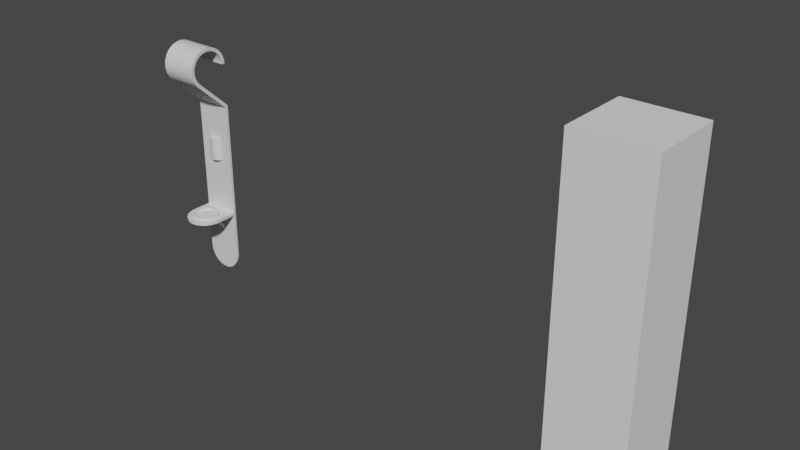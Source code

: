 # Source: CandleStand.blend  (saved by Blender 2.90.8; exported with 4.5.12 LTS)
import bpy
from mathutils import Matrix  # noqa: F401  (used for matrix-valued properties, if any)

bpy.ops.wm.read_factory_settings(use_empty=True)
scene = bpy.context.scene
scene.name = 'Scene'

# ---- collections
col_collection = bpy.data.collections.new('Collection'); scene.collection.children.link(col_collection)
col_mesh = bpy.data.collections.new('Mesh'); scene.collection.children.link(col_mesh)
col_rig = bpy.data.collections.new('Rig'); scene.collection.children.link(col_rig)
col_collision = bpy.data.collections.new('Collision'); scene.collection.children.link(col_collision)
col_extras = bpy.data.collections.new('Extras'); scene.collection.children.link(col_extras)

# ---- materials (node trees are filled in below, after node groups)
mat_candlestand = bpy.data.materials.new('CandleStand')
mat_candlestand.use_transparent_shadow = False
mat_candle = bpy.data.materials.new('Candle')
mat_candle.use_transparent_shadow = False
mat_wick = bpy.data.materials.new('Wick')
mat_wick.use_transparent_shadow = False
mat_fire = bpy.data.materials.new('Fire')
mat_fire.use_transparent_shadow = False

# ---- material node trees
mat_candlestand.use_nodes = True; mat_candlestand.node_tree.nodes.clear()
_N = mat_candlestand.node_tree.nodes; _L = mat_candlestand.node_tree.links
n0 = _N.new('ShaderNodeBsdfPrincipled'); n0.name = 'Principled BSDF'; n0.location = (10, 300)
n0.distribution = 'GGX'
n0.subsurface_method = 'BURLEY'
n0.inputs[3].default_value = 1.45
n0.inputs[27].default_value = (0.0, 0.0, 0.0, 1.0)
n0.inputs[28].default_value = 1.0
n1 = _N.new('ShaderNodeOutputMaterial'); n1.name = 'Material Output'; n1.location = (300, 300)
_L.new(n0.outputs[0], n1.inputs[0])
n1.is_active_output = True
mat_candle.use_nodes = True; mat_candle.node_tree.nodes.clear()
_N = mat_candle.node_tree.nodes; _L = mat_candle.node_tree.links
n0 = _N.new('ShaderNodeBsdfPrincipled'); n0.name = 'Principled BSDF'; n0.location = (10, 300)
n0.distribution = 'GGX'
n0.subsurface_method = 'BURLEY'
n0.inputs[3].default_value = 1.45
n0.inputs[27].default_value = (0.0, 0.0, 0.0, 1.0)
n0.inputs[28].default_value = 1.0
n1 = _N.new('ShaderNodeOutputMaterial'); n1.name = 'Material Output'; n1.location = (300, 300)
_L.new(n0.outputs[0], n1.inputs[0])
n1.is_active_output = True
mat_wick.use_nodes = True; mat_wick.node_tree.nodes.clear()
_N = mat_wick.node_tree.nodes; _L = mat_wick.node_tree.links
n0 = _N.new('ShaderNodeBsdfPrincipled'); n0.name = 'Principled BSDF'; n0.location = (10, 300)
n0.distribution = 'GGX'
n0.subsurface_method = 'BURLEY'
n0.inputs[3].default_value = 1.45
n0.inputs[27].default_value = (0.0, 0.0, 0.0, 1.0)
n0.inputs[28].default_value = 1.0
n1 = _N.new('ShaderNodeOutputMaterial'); n1.name = 'Material Output'; n1.location = (300, 300)
_L.new(n0.outputs[0], n1.inputs[0])
n1.is_active_output = True
mat_fire.use_nodes = True; mat_fire.node_tree.nodes.clear()
_N = mat_fire.node_tree.nodes; _L = mat_fire.node_tree.links
n0 = _N.new('ShaderNodeBsdfPrincipled'); n0.name = 'Principled BSDF'; n0.location = (10, 300)
n0.distribution = 'GGX'
n0.subsurface_method = 'BURLEY'
n0.inputs[3].default_value = 1.45
n0.inputs[27].default_value = (0.0, 0.0, 0.0, 1.0)
n0.inputs[28].default_value = 1.0
n1 = _N.new('ShaderNodeOutputMaterial'); n1.name = 'Material Output'; n1.location = (300, 300)
_L.new(n0.outputs[0], n1.inputs[0])
n1.is_active_output = True

# ---- world
world_world = bpy.data.worlds.new('World'); scene.world = world_world
world_world.use_nodes = True; world_world.node_tree.nodes.clear()
_N = world_world.node_tree.nodes; _L = world_world.node_tree.links
n0 = _N.new('ShaderNodeOutputWorld'); n0.name = 'World Output'; n0.location = (300, 300)
n1 = _N.new('ShaderNodeBackground'); n1.name = 'Background'; n1.location = (10, 300)
n1.inputs[0].default_value = (0.05088, 0.05088, 0.05088, 1.0)
_L.new(n1.outputs[0], n0.inputs[0])
n0.is_active_output = True
world_world.color = (0.05088, 0.05088, 0.05088)
world_world.use_sun_shadow = False
world_world.sun_shadow_jitter_overblur = 0.0

# ---- meshes
me_cube_003 = bpy.data.meshes.new('Cube.003')
me_cube_003.from_pydata([(-1.0, -1.0, -1.0), (-1.0, -1.0, 1.0), (-1.0, 1.0, -1.0), (-1.0, 1.0, 1.0), (1.0, -1.0, -1.0), (1.0, -1.0, 1.0), (1.0, 1.0, -1.0), (1.0, 1.0, 1.0)], [], [(0, 1, 3, 2), (2, 3, 7, 6), (6, 7, 5, 4), (4, 5, 1, 0), (2, 6, 4, 0), (7, 3, 1, 5)])
_uv = me_cube_003.uv_layers.new(name='UVMap')
_uv.uv.foreach_set('vector', [0.375, 0.0, 0.625, 0.0, 0.625, 0.25, 0.375, 0.25, 0.375, 0.25, 0.625, 0.25, 0.625, 0.5, 0.375, 0.5, 0.375, 0.5, 0.625, 0.5, 0.625, 0.75, 0.375, 0.75, 0.375, 0.75, 0.625, 0.75, 0.625, 1.0, 0.375, 1.0, 0.125, 0.5, 0.375, 0.5, 0.375, 0.75, 0.125, 0.75, 0.625, 0.5, 0.875, 0.5, 0.875, 0.75, 0.625, 0.75])
me_cube_003.use_remesh_fix_poles = True
me_cube_003.use_remesh_preserve_attributes = False
me_cube_003.use_mirror_vertex_groups = False
me_cube_003.update()
me_cylinder_004 = bpy.data.meshes.new('Cylinder.004')
me_cylinder_004.from_pydata([(-6.808e-10, -0.007959, -0.4229), (-0.02386, -0.007959, -0.4217), (-0.0468, -0.007959, -0.4182), (-0.06795, -0.007959, -0.4124), (-0.08648, -0.007959, -0.4046), (-0.1017, -0.007959, -0.3952), (-0.113, -0.007959, -0.3843), (-0.12, -0.007959, -0.3726), (-0.124, -0.007959, -0.3604), (-6.808e-10, -0.007959, -0.3604), (-6.808e-10, -0.007959, -0.3127), (0.0, 0.0, -0.4229), (-0.02386, 4.657e-10, -0.4217), (-0.0468, 9.313e-10, -0.4182), (-0.06795, 1.397e-09, -0.4124), (-0.08648, 1.863e-09, -0.4046), (-0.1017, 2.328e-09, -0.3952), (-0.113, 2.328e-09, -0.3843), (-0.12, 2.794e-09, -0.3726), (-0.124, 2.794e-09, -0.3604), (0.0, 0.0, -0.3604), (0.0, 0.0, -0.3127), (-0.124, -0.08168, 0.404), (-0.124, -0.0945, 0.4001), (-0.124, -0.1063, 0.3938), (-0.124, -0.1167, 0.3853), (-0.124, -0.1315, 0.3632), (-0.124, -0.1354, 0.3237), (-0.124, -0.1252, 0.299), (-0.124, -0.1167, 0.2887), (-0.124, -0.001313, 0.3503), (-0.124, -0.005202, 0.3632), (-0.124, -0.02002, 0.3853), (-0.124, -0.03037, 0.3938), (-0.124, -0.04219, 0.4001), (-0.124, -0.05501, 0.404), (-5.846e-09, -0.06835, 0.4053), (-6.986e-09, -0.08168, 0.404), (-8.083e-09, -0.0945, 0.4001), (-9.093e-09, -0.1063, 0.3938), (-9.979e-09, -0.1167, 0.3853), (-1.071e-08, -0.1252, 0.375), (-1.125e-08, -0.1315, 0.3632), (-1.158e-08, -0.1354, 0.3503), (-1.169e-08, -0.1367, 0.337), (-1.158e-08, -0.1354, 0.3237), (-1.125e-08, -0.1315, 0.3108), (-1.071e-08, -0.1252, 0.299), (-9.979e-09, -0.1167, 0.2887), (-6.154e-09, -0.07195, -0.2044), (-6.32e-10, -0.007389, -0.2689), (-0.02196, -0.07195, -0.2044), (0.0, 0.0, 0.337), (-1.123e-10, -0.001313, 0.3503), (-4.45e-10, -0.005202, 0.3632), (-9.852e-10, -0.01152, 0.375), (-1.712e-09, -0.02002, 0.3853), (-2.598e-09, -0.03037, 0.3938), (-3.609e-09, -0.04219, 0.4001), (-4.705e-09, -0.05501, 0.404), (-0.124, -0.07948, 0.393), (-0.124, -0.06835, 0.3941), (-0.124, -0.09019, 0.3897), (-0.124, -0.1001, 0.3845), (-0.124, -0.1087, 0.3774), (-0.124, -0.1158, 0.3687), (-0.124, -0.1211, 0.3588), (-0.124, -0.1243, 0.3481), (-0.124, -0.1254, 0.337), (-0.124, -0.1243, 0.3259), (-0.124, -0.1211, 0.3152), (-0.124, -0.1158, 0.3053), (-0.124, -0.1087, 0.2966), (-0.02196, -0.007389, -0.2689), (-5.543e-09, -0.06481, -0.1972), (-2.134e-11, -0.0002495, -0.2618), (-0.02196, -0.06481, -0.1972), (-0.02196, -0.0002495, -0.2618), (-0.124, 2.794e-09, -0.3127), (-0.124, -0.007959, -0.3127), (-0.124, -0.01126, 0.337), (-0.124, -0.01235, 0.3481), (-0.124, -0.0156, 0.3588), (-0.124, -0.02088, 0.3687), (-0.124, -0.02798, 0.3774), (-0.124, -0.03663, 0.3845), (-0.124, -0.0465, 0.3897), (-0.124, -0.05721, 0.393), (-0.124, -0.06835, 0.4053), (-0.124, -0.1252, 0.375), (-0.124, -0.1354, 0.3503), (-0.124, -0.1367, 0.337), (-0.124, -0.1315, 0.3108), (-0.124, 2.794e-09, -0.195), (0.0, 0.0, -0.195), (-0.124, 2.794e-09, 0.337), (-0.124, -0.01152, 0.375), (-6.798e-09, -0.07948, 0.393), (-5.846e-09, -0.06835, 0.3941), (-7.714e-09, -0.09019, 0.3897), (-8.559e-09, -0.1001, 0.3845), (-9.298e-09, -0.1087, 0.3774), (-9.906e-09, -0.1158, 0.3687), (-1.036e-08, -0.1211, 0.3588), (-1.063e-08, -0.1243, 0.3481), (-1.073e-08, -0.1254, 0.337), (-1.063e-08, -0.1243, 0.3259), (-1.036e-08, -0.1211, 0.3152), (-9.906e-09, -0.1158, 0.3053), (-9.298e-09, -0.1087, 0.2966), (-0.124, 2.794e-09, -0.2048), (0.0, 0.0, -0.2048), (0.0, 0.0, 0.195), (-0.124, 2.794e-09, 0.195), (-6.808e-10, -0.007959, 0.1871), (-0.124, -0.007959, 0.1871), (-9.628e-10, -0.01126, 0.337), (-1.057e-09, -0.01235, 0.3481), (-1.334e-09, -0.0156, 0.3588), (-1.786e-09, -0.02088, 0.3687), (-2.393e-09, -0.02798, 0.3774), (-3.133e-09, -0.03663, 0.3845), (-3.977e-09, -0.0465, 0.3897), (-4.893e-09, -0.05721, 0.393), (-9.979e-09, -0.1167, 0.2432), (-0.124, -0.1087, 0.2512), (-9.298e-09, -0.1087, 0.2512), (-0.124, -0.1167, 0.2432), (-1.192e-08, -0.1394, -0.195), (-0.02386, -0.1382, -0.195), (-0.0468, -0.1346, -0.195), (-0.06795, -0.1289, -0.195), (-0.08648, -0.1211, -0.195), (-0.1017, -0.1116, -0.195), (-0.113, -0.1008, -0.195), (-0.12, -0.08908, -0.195), (-0.124, -0.07689, -0.195), (-6.576e-09, -0.07689, -0.195), (-6.808e-10, -0.007959, -0.195), (-0.124, -0.007959, -0.195), (-1.192e-08, -0.1394, -0.2048), (-0.02386, -0.1382, -0.2048), (-0.0468, -0.1346, -0.2048), (-0.06795, -0.1289, -0.2048), (-0.08648, -0.1211, -0.2048), (-0.1017, -0.1116, -0.2048), (-0.113, -0.1008, -0.2048), (-0.12, -0.08908, -0.2048), (-0.124, -0.07689, -0.2048), (-6.576e-09, -0.07689, -0.2048), (-6.808e-10, -0.007959, -0.2048), (-0.124, -0.007959, -0.2048), (-3.404e-10, -0.1215, -0.1964), (-3.404e-10, -0.1114, -0.1868), (-0.01704, -0.1207, -0.1964), (-0.01319, -0.1108, -0.1868), (-0.03343, -0.1181, -0.1964), (-0.02587, -0.1088, -0.1868), (-0.04854, -0.114, -0.1964), (-0.03755, -0.1056, -0.1868), (-0.06178, -0.1085, -0.1964), (-0.04779, -0.1013, -0.1868), (-0.07264, -0.1017, -0.1964), (-0.0562, -0.09608, -0.1868), (-0.08071, -0.09397, -0.1964), (-0.06245, -0.09011, -0.1868), (-0.08569, -0.0856, -0.1964), (-0.06629, -0.08363, -0.1868), (-3.404e-10, -0.1215, -0.1868), (-0.01704, -0.1207, -0.1868), (-0.03343, -0.1181, -0.1868), (-0.04854, -0.114, -0.1868), (-0.06178, -0.1085, -0.1868), (-0.07264, -0.1017, -0.1868), (-0.08071, -0.09397, -0.1868), (-0.08569, -0.0856, -0.1868), (-3.404e-10, -0.1114, -0.1937), (-0.01319, -0.1108, -0.1937), (-0.02587, -0.1088, -0.1937), (-0.03755, -0.1056, -0.1937), (-0.04779, -0.1013, -0.1937), (-0.0562, -0.09608, -0.1937), (-0.06245, -0.09011, -0.1937), (-0.06629, -0.08363, -0.1937), (-3.404e-10, -0.03224, -0.1964), (-3.404e-10, -0.04234, -0.1868), (-0.01704, -0.0331, -0.1964), (-0.01319, -0.04301, -0.1868), (-0.03343, -0.03564, -0.1964), (-0.02587, -0.04497, -0.1868), (-0.04854, -0.03976, -0.1964), (-0.03755, -0.04817, -0.1868), (-0.06178, -0.04532, -0.1964), (-0.04779, -0.05246, -0.1868), (-0.07264, -0.05208, -0.1964), (-0.0562, -0.0577, -0.1868), (-0.08071, -0.0598, -0.1964), (-0.06245, -0.06367, -0.1868), (-0.08569, -0.06818, -0.1964), (-0.06629, -0.07015, -0.1868), (-0.08736, -0.07689, -0.1964), (-0.06759, -0.07689, -0.1868), (-3.404e-10, -0.03224, -0.1868), (-0.01704, -0.0331, -0.1868), (-0.03343, -0.03564, -0.1868), (-0.04854, -0.03976, -0.1868), (-0.06178, -0.04532, -0.1868), (-0.07264, -0.05208, -0.1868), (-0.08071, -0.0598, -0.1868), (-0.08569, -0.06818, -0.1868), (-0.08736, -0.07689, -0.1868), (-3.404e-10, -0.04234, -0.1937), (-0.01319, -0.04301, -0.1937), (-0.02587, -0.04497, -0.1937), (-0.03755, -0.04817, -0.1937), (-0.04779, -0.05246, -0.1937), (-0.0562, -0.0577, -0.1937), (-0.06245, -0.06367, -0.1937), (-0.06629, -0.07015, -0.1937), (-0.06759, -0.07689, -0.1937), (-3.404e-10, -0.07689, -0.1937), (-3.404e-10, -0.07689, -0.1964)], [], [(1, 12, 11, 0), (2, 13, 12, 1), (3, 14, 13, 2), (4, 15, 14, 3), (5, 16, 15, 4), (6, 17, 16, 5), (7, 18, 17, 6), (6, 9, 8, 7), (4, 9, 6, 5), (2, 9, 4, 3), (8, 19, 18, 7), (8, 9, 10, 79), (0, 9, 2, 1), (17, 18, 19, 20), (15, 16, 17, 20), (13, 14, 15, 20), (19, 78, 21, 20), (11, 12, 13, 20), (79, 78, 19, 8), (36, 88, 22, 37), (37, 22, 23, 38), (38, 23, 24, 39), (39, 24, 25, 40), (40, 25, 89, 41), (41, 89, 26, 42), (42, 26, 90, 43), (43, 90, 91, 44), (44, 91, 27, 45), (45, 27, 92, 46), (46, 92, 28, 47), (47, 28, 29, 48), (52, 95, 30, 53), (53, 30, 31, 54), (54, 31, 96, 55), (55, 96, 32, 56), (56, 32, 33, 57), (57, 33, 34, 58), (58, 34, 35, 59), (59, 35, 88, 36), (61, 60, 22, 88), (60, 62, 23, 22), (62, 63, 24, 23), (63, 64, 25, 24), (64, 65, 89, 25), (65, 66, 26, 89), (66, 67, 90, 26), (67, 68, 91, 90), (68, 69, 27, 91), (69, 70, 92, 27), (70, 71, 28, 92), (71, 72, 29, 28), (49, 74, 76, 51), (75, 50, 73, 77), (73, 51, 76, 77), (50, 49, 51, 73), (77, 76, 74, 75), (10, 79, 78, 21), (150, 151, 79, 10), (110, 111, 21, 78), (151, 110, 78, 79), (80, 81, 30, 95), (81, 82, 31, 30), (82, 83, 96, 31), (83, 84, 32, 96), (84, 85, 33, 32), (85, 86, 34, 33), (86, 87, 35, 34), (87, 61, 88, 35), (71, 70, 107, 108), (81, 80, 116, 117), (72, 71, 108, 109), (82, 81, 117, 118), (83, 82, 118, 119), (115, 113, 93, 139), (60, 61, 98, 97), (84, 83, 119, 120), (113, 112, 94, 93), (62, 60, 97, 99), (85, 84, 120, 121), (114, 115, 139, 138), (63, 62, 99, 100), (86, 85, 121, 122), (139, 93, 110, 151), (64, 63, 100, 101), (87, 86, 122, 123), (93, 94, 111, 110), (65, 64, 101, 102), (61, 87, 123, 98), (66, 65, 102, 103), (29, 72, 113, 115), (67, 66, 103, 104), (72, 109, 112, 113), (68, 67, 104, 105), (48, 29, 115, 114), (69, 68, 105, 106), (80, 95, 52, 116), (70, 69, 106, 107), (129, 141, 140, 128), (130, 142, 141, 129), (131, 143, 142, 130), (132, 144, 143, 131), (133, 145, 144, 132), (134, 146, 145, 133), (135, 147, 146, 134), (134, 137, 136, 135), (132, 137, 134, 133), (130, 137, 132, 131), (136, 148, 147, 135), (136, 137, 138, 139), (128, 137, 130, 129), (146, 147, 148, 149), (144, 145, 146, 149), (142, 143, 144, 149), (148, 151, 150, 149), (140, 141, 142, 149), (139, 151, 148, 136), (152, 168, 169, 154), (154, 169, 170, 156), (156, 170, 171, 158), (158, 171, 172, 160), (160, 172, 173, 162), (162, 173, 174, 164), (164, 174, 175, 166), (166, 175, 210, 200), (153, 155, 169, 168), (155, 157, 170, 169), (157, 159, 171, 170), (159, 161, 172, 171), (161, 163, 173, 172), (163, 165, 174, 173), (165, 167, 175, 174), (167, 201, 210, 175), (155, 153, 176, 177), (157, 155, 177, 178), (159, 157, 178, 179), (161, 159, 179, 180), (163, 161, 180, 181), (165, 163, 181, 182), (167, 165, 182, 183), (201, 167, 183, 219), (166, 200, 221, 164), (160, 162, 164, 221), (156, 158, 160, 221), (152, 154, 156, 221), (183, 182, 220, 219), (180, 220, 182, 181), (178, 220, 180, 179), (176, 220, 178, 177), (184, 186, 203, 202), (186, 188, 204, 203), (188, 190, 205, 204), (190, 192, 206, 205), (192, 194, 207, 206), (194, 196, 208, 207), (196, 198, 209, 208), (198, 200, 210, 209), (185, 202, 203, 187), (187, 203, 204, 189), (189, 204, 205, 191), (191, 205, 206, 193), (193, 206, 207, 195), (195, 207, 208, 197), (197, 208, 209, 199), (199, 209, 210, 201), (187, 212, 211, 185), (189, 213, 212, 187), (191, 214, 213, 189), (193, 215, 214, 191), (195, 216, 215, 193), (197, 217, 216, 195), (199, 218, 217, 197), (201, 219, 218, 199), (198, 196, 221, 200), (192, 221, 196, 194), (188, 221, 192, 190), (184, 221, 188, 186), (218, 219, 220, 217), (215, 216, 217, 220), (213, 214, 215, 220), (211, 212, 213, 220)])
_uv = me_cylinder_004.uv_layers.new(name='UVMap')
_uv.uv.foreach_set('vector', [0.7188, 1.0, 0.7188, 1.0, 0.75, 1.0, 0.75, 1.0, 0.6875, 1.0, 0.6875, 1.0, 0.7188, 1.0, 0.7188, 1.0, 0.6562, 1.0, 0.6562, 1.0, 0.6875, 1.0, 0.6875, 1.0, 0.625, 1.0, 0.625, 1.0, 0.6562, 1.0, 0.6562, 1.0, 0.5938, 1.0, 0.5938, 1.0, 0.625, 1.0, 0.625, 1.0, 0.5625, 1.0, 0.5625, 1.0, 0.5938, 1.0, 0.5938, 1.0, 0.5312, 1.0, 0.5312, 1.0, 0.5625, 1.0, 0.5625, 1.0, 0.3418, 0.02827, 0.25, 0.25, 0.25, 0.01, 0.2968, 0.01461, 0.4197, 0.08029, 0.25, 0.25, 0.3418, 0.02827, 0.3833, 0.05045, 0.4717, 0.1582, 0.25, 0.25, 0.4197, 0.08029, 0.4496, 0.1167, 0.5, 1.0, 0.5, 1.0, 0.5312, 1.0, 0.5312, 1.0, 0.25, 0.01, 0.25, 0.25, 0.25, 0.25, 0.25, 0.01, 0.49, 0.25, 0.25, 0.25, 0.4717, 0.1582, 0.4854, 0.2032, 0.3418, 0.02827, 0.2968, 0.01461, 0.25, 0.01, 0.25, 0.25, 0.4197, 0.08029, 0.3833, 0.05045, 0.3418, 0.02827, 0.25, 0.25, 0.4717, 0.1582, 0.4496, 0.1167, 0.4197, 0.08029, 0.25, 0.25, 0.25, 0.01, 0.25, 0.01, 0.25, 0.25, 0.25, 0.25, 0.49, 0.25, 0.4854, 0.2032, 0.4717, 0.1582, 0.25, 0.25, 0.25, 0.01, 0.25, 0.01, 0.5, 1.0, 0.5, 1.0, 1.0, 0.75, 1.0, 1.0, 0.9688, 1.0, 0.9688, 0.75, 0.9688, 0.75, 0.9688, 1.0, 0.9375, 1.0, 0.9375, 0.75, 0.9375, 0.75, 0.9375, 1.0, 0.9062, 1.0, 0.9062, 0.75, 0.9062, 0.75, 0.9062, 1.0, 0.875, 1.0, 0.875, 0.75, 0.875, 0.75, 0.875, 1.0, 0.8438, 1.0, 0.8438, 0.75, 0.8438, 0.75, 0.8438, 1.0, 0.8125, 1.0, 0.8125, 0.75, 0.8125, 0.75, 0.8125, 1.0, 0.7812, 1.0, 0.7812, 0.75, 0.7812, 0.75, 0.7812, 1.0, 0.75, 1.0, 0.75, 0.75, 0.75, 0.75, 0.75, 1.0, 0.7188, 1.0, 0.7188, 0.75, 0.7188, 0.75, 0.7188, 1.0, 0.6875, 1.0, 0.6875, 0.75, 0.6875, 0.75, 0.6875, 1.0, 0.6562, 1.0, 0.6562, 0.75, 0.6562, 0.75, 0.6562, 1.0, 0.625, 1.0, 0.625, 0.75, 0.25, 0.75, 0.25, 1.0, 0.2188, 1.0, 0.2188, 0.75, 0.2188, 0.75, 0.2188, 1.0, 0.1875, 1.0, 0.1875, 0.75, 0.1875, 0.75, 0.1875, 1.0, 0.1562, 1.0, 0.1562, 0.75, 0.1562, 0.75, 0.1562, 1.0, 0.125, 1.0, 0.125, 0.75, 0.125, 0.75, 0.125, 1.0, 0.09375, 1.0, 0.09375, 0.75, 0.09375, 0.75, 0.09375, 1.0, 0.0625, 1.0, 0.0625, 0.75, 0.0625, 0.75, 0.0625, 1.0, 0.03125, 1.0, 0.03125, 0.75, 0.03125, 0.75, 0.03125, 1.0, 0.0, 1.0, 0.0, 0.75, 0.25, 0.4505, 0.2891, 0.4466, 0.2968, 0.4854, 0.25, 0.49, 0.2891, 0.4466, 0.3267, 0.4352, 0.3418, 0.4717, 0.2968, 0.4854, 0.3267, 0.4352, 0.3614, 0.4167, 0.3833, 0.4496, 0.3418, 0.4717, 0.3614, 0.4167, 0.3918, 0.3918, 0.4197, 0.4197, 0.3833, 0.4496, 0.3918, 0.3918, 0.4167, 0.3614, 0.4496, 0.3833, 0.4197, 0.4197, 0.4167, 0.3614, 0.4352, 0.3267, 0.4717, 0.3418, 0.4496, 0.3833, 0.4352, 0.3267, 0.4466, 0.2891, 0.4854, 0.2968, 0.4717, 0.3418, 0.4466, 0.2891, 0.4505, 0.25, 0.49, 0.25, 0.4854, 0.2968, 0.4505, 0.25, 0.4466, 0.2109, 0.4854, 0.2032, 0.49, 0.25, 0.4466, 0.2109, 0.4352, 0.1733, 0.4717, 0.1582, 0.4854, 0.2032, 0.4352, 0.1733, 0.4167, 0.1386, 0.4496, 0.1167, 0.4717, 0.1582, 0.4167, 0.1386, 0.3918, 0.1082, 0.4197, 0.08029, 0.4496, 0.1167, 0.375, 0.0, 0.625, 0.0, 0.625, 0.25, 0.375, 0.25, 0.375, 0.25, 0.625, 0.25, 0.625, 0.5, 0.375, 0.5, 0.375, 0.5, 0.625, 0.5, 0.625, 0.75, 0.375, 0.75, 0.375, 0.75, 0.625, 0.75, 0.625, 1.0, 0.375, 1.0, 0.625, 0.5, 0.875, 0.5, 0.875, 0.75, 0.625, 0.75, 0.0, 0.0, 0.0, 0.0, 0.3918, 0.1082, 0.3918, 0.1082, 0.0, 0.0, 0.0, 0.0, 0.0, 0.0, 0.0, 0.0, 0.3918, 0.1082, 0.3918, 0.1082, 0.3918, 0.1082, 0.3918, 0.1082, 0.4197, 0.08029, 0.3918, 0.1082, 0.3918, 0.1082, 0.4197, 0.08029, 0.04953, 0.25, 0.05338, 0.2891, 0.01461, 0.2968, 0.01, 0.25, 0.05338, 0.2891, 0.06479, 0.3267, 0.02827, 0.3418, 0.01461, 0.2968, 0.06479, 0.3267, 0.08331, 0.3614, 0.05045, 0.3833, 0.02827, 0.3418, 0.08331, 0.3614, 0.1082, 0.3918, 0.08029, 0.4197, 0.05045, 0.3833, 0.1082, 0.3918, 0.1386, 0.4167, 0.1167, 0.4496, 0.08029, 0.4197, 0.1386, 0.4167, 0.1733, 0.4352, 0.1582, 0.4717, 0.1167, 0.4496, 0.1733, 0.4352, 0.2109, 0.4466, 0.2032, 0.4854, 0.1582, 0.4717, 0.2109, 0.4466, 0.25, 0.4505, 0.25, 0.49, 0.2032, 0.4854, 0.4167, 0.1386, 0.4352, 0.1733, 0.4352, 0.1733, 0.4167, 0.1386, 0.05338, 0.2891, 0.04953, 0.25, 0.04953, 0.25, 0.05338, 0.2891, 0.3918, 0.1082, 0.4167, 0.1386, 0.4167, 0.1386, 0.3918, 0.1082, 0.06479, 0.3267, 0.05338, 0.2891, 0.05338, 0.2891, 0.06479, 0.3267, 0.08331, 0.3614, 0.06479, 0.3267, 0.06479, 0.3267, 0.08331, 0.3614, 0.4197, 0.08029, 0.3918, 0.1082, 0.3918, 0.1082, 0.4197, 0.08029, 0.2891, 0.4466, 0.25, 0.4505, 0.25, 0.4505, 0.2891, 0.4466, 0.1082, 0.3918, 0.08331, 0.3614, 0.08331, 0.3614, 0.1082, 0.3918, 0.3918, 0.1082, 0.3918, 0.1082, 0.3918, 0.1082, 0.3918, 0.1082, 0.3267, 0.4352, 0.2891, 0.4466, 0.2891, 0.4466, 0.3267, 0.4352, 0.1386, 0.4167, 0.1082, 0.3918, 0.1082, 0.3918, 0.1386, 0.4167, 0.625, 0.75, 0.625, 1.0, 0.625, 1.0, 0.625, 0.75, 0.3614, 0.4167, 0.3267, 0.4352, 0.3267, 0.4352, 0.3614, 0.4167, 0.1733, 0.4352, 0.1386, 0.4167, 0.1386, 0.4167, 0.1733, 0.4352, 0.4197, 0.08029, 0.3918, 0.1082, 0.3918, 0.1082, 0.4197, 0.08029, 0.3918, 0.3918, 0.3614, 0.4167, 0.3614, 0.4167, 0.3918, 0.3918, 0.2109, 0.4466, 0.1733, 0.4352, 0.1733, 0.4352, 0.2109, 0.4466, 0.3918, 0.1082, 0.3918, 0.1082, 0.3918, 0.1082, 0.3918, 0.1082, 0.4167, 0.3614, 0.3918, 0.3918, 0.3918, 0.3918, 0.4167, 0.3614, 0.25, 0.4505, 0.2109, 0.4466, 0.2109, 0.4466, 0.25, 0.4505, 0.4352, 0.3267, 0.4167, 0.3614, 0.4167, 0.3614, 0.4352, 0.3267, 0.4197, 0.08029, 0.3918, 0.1082, 0.3918, 0.1082, 0.4197, 0.08029, 0.4466, 0.2891, 0.4352, 0.3267, 0.4352, 0.3267, 0.4466, 0.2891, 0.3918, 0.1082, 0.3918, 0.1082, 0.3918, 0.1082, 0.3918, 0.1082, 0.4505, 0.25, 0.4466, 0.2891, 0.4466, 0.2891, 0.4505, 0.25, 0.625, 0.75, 0.625, 1.0, 0.625, 1.0, 0.625, 0.75, 0.4466, 0.2109, 0.4505, 0.25, 0.4505, 0.25, 0.4466, 0.2109, 0.04953, 0.25, 0.25, 1.0, 0.25, 0.75, 0.04953, 0.25, 0.4352, 0.1733, 0.4466, 0.2109, 0.4466, 0.2109, 0.4352, 0.1733, 0.7188, 1.0, 0.7188, 1.0, 0.75, 1.0, 0.75, 1.0, 0.6875, 1.0, 0.6875, 1.0, 0.7188, 1.0, 0.7188, 1.0, 0.6562, 1.0, 0.6562, 1.0, 0.6875, 1.0, 0.6875, 1.0, 0.625, 1.0, 0.625, 1.0, 0.6562, 1.0, 0.6562, 1.0, 0.5938, 1.0, 0.5938, 1.0, 0.625, 1.0, 0.625, 1.0, 0.5625, 1.0, 0.5625, 1.0, 0.5938, 1.0, 0.5938, 1.0, 0.5312, 1.0, 0.5312, 1.0, 0.5625, 1.0, 0.5625, 1.0, 0.3418, 0.02827, 0.25, 0.25, 0.25, 0.01, 0.2968, 0.01461, 0.4197, 0.08029, 0.25, 0.25, 0.3418, 0.02827, 0.3833, 0.05045, 0.4717, 0.1582, 0.25, 0.25, 0.4197, 0.08029, 0.4496, 0.1167, 0.5, 1.0, 0.5, 1.0, 0.5312, 1.0, 0.5312, 1.0, 0.25, 0.01, 0.25, 0.25, 0.25, 0.25, 0.25, 0.01, 0.49, 0.25, 0.25, 0.25, 0.4717, 0.1582, 0.4854, 0.2032, 0.3418, 0.02827, 0.2968, 0.01461, 0.25, 0.01, 0.25, 0.25, 0.4197, 0.08029, 0.3833, 0.05045, 0.3418, 0.02827, 0.25, 0.25, 0.4717, 0.1582, 0.4496, 0.1167, 0.4197, 0.08029, 0.25, 0.25, 0.25, 0.01, 0.25, 0.01, 0.25, 0.25, 0.25, 0.25, 0.49, 0.25, 0.4854, 0.2032, 0.4717, 0.1582, 0.25, 0.25, 0.25, 0.01, 0.25, 0.01, 0.5, 1.0, 0.5, 1.0, 0.75, 0.5, 0.75, 1.0, 0.7188, 1.0, 0.7188, 0.5, 0.7188, 0.5, 0.7188, 1.0, 0.6875, 1.0, 0.6875, 0.5, 0.6875, 0.5, 0.6875, 1.0, 0.6562, 1.0, 0.6562, 0.5, 0.6562, 0.5, 0.6562, 1.0, 0.625, 1.0, 0.625, 0.5, 0.625, 0.5, 0.625, 1.0, 0.5938, 1.0, 0.5938, 0.5, 0.5938, 0.5, 0.5938, 1.0, 0.5625, 1.0, 0.5625, 0.5, 0.5625, 0.5, 0.5625, 1.0, 0.5312, 1.0, 0.5312, 0.5, 0.5312, 0.5, 0.5312, 1.0, 0.5, 1.0, 0.5, 0.5, 0.4357, 0.25, 0.4321, 0.2138, 0.4854, 0.2032, 0.49, 0.25, 0.4321, 0.2138, 0.4215, 0.1789, 0.4717, 0.1582, 0.4854, 0.2032, 0.4215, 0.1789, 0.4044, 0.1468, 0.4496, 0.1167, 0.4717, 0.1582, 0.4044, 0.1468, 0.3813, 0.1187, 0.4197, 0.08029, 0.4496, 0.1167, 0.3813, 0.1187, 0.3532, 0.09561, 0.3833, 0.05045, 0.4197, 0.08029, 0.3532, 0.09561, 0.3211, 0.07846, 0.3418, 0.02827, 0.3833, 0.05045, 0.3211, 0.07846, 0.2862, 0.06789, 0.2968, 0.01461, 0.3418, 0.02827, 0.2862, 0.06789, 0.25, 0.06432, 0.25, 0.01, 0.2968, 0.01461, 0.4321, 0.2138, 0.4357, 0.25, 0.4357, 0.25, 0.4321, 0.2138, 0.4215, 0.1789, 0.4321, 0.2138, 0.4321, 0.2138, 0.4215, 0.1789, 0.4044, 0.1468, 0.4215, 0.1789, 0.4215, 0.1789, 0.4044, 0.1468, 0.3813, 0.1187, 0.4044, 0.1468, 0.4044, 0.1468, 0.3813, 0.1187, 0.3532, 0.09561, 0.3813, 0.1187, 0.3813, 0.1187, 0.3532, 0.09561, 0.3211, 0.07846, 0.3532, 0.09561, 0.3532, 0.09561, 0.3211, 0.07846, 0.2862, 0.06789, 0.3211, 0.07846, 0.3211, 0.07846, 0.2862, 0.06789, 0.25, 0.06432, 0.2862, 0.06789, 0.2862, 0.06789, 0.25, 0.06432, 0.5312, 0.5, 0.5, 0.5, 0.0, 0.0, 0.5625, 0.5, 0.625, 0.5, 0.5938, 0.5, 0.5625, 0.5, 0.0, 0.0, 0.6875, 0.5, 0.6562, 0.5, 0.625, 0.5, 0.0, 0.0, 0.75, 0.5, 0.7188, 0.5, 0.6875, 0.5, 0.0, 0.0, 0.2862, 0.06789, 0.3211, 0.07846, 0.0, 0.0, 0.25, 0.06432, 0.3813, 0.1187, 0.0, 0.0, 0.3211, 0.07846, 0.3532, 0.09561, 0.4215, 0.1789, 0.0, 0.0, 0.3813, 0.1187, 0.4044, 0.1468, 0.4357, 0.25, 0.0, 0.0, 0.4215, 0.1789, 0.4321, 0.2138, 0.75, 0.5, 0.7188, 0.5, 0.7188, 1.0, 0.75, 1.0, 0.7188, 0.5, 0.6875, 0.5, 0.6875, 1.0, 0.7188, 1.0, 0.6875, 0.5, 0.6562, 0.5, 0.6562, 1.0, 0.6875, 1.0, 0.6562, 0.5, 0.625, 0.5, 0.625, 1.0, 0.6562, 1.0, 0.625, 0.5, 0.5938, 0.5, 0.5938, 1.0, 0.625, 1.0, 0.5938, 0.5, 0.5625, 0.5, 0.5625, 1.0, 0.5938, 1.0, 0.5625, 0.5, 0.5312, 0.5, 0.5312, 1.0, 0.5625, 1.0, 0.5312, 0.5, 0.5, 0.5, 0.5, 1.0, 0.5312, 1.0, 0.4357, 0.25, 0.49, 0.25, 0.4854, 0.2032, 0.4321, 0.2138, 0.4321, 0.2138, 0.4854, 0.2032, 0.4717, 0.1582, 0.4215, 0.1789, 0.4215, 0.1789, 0.4717, 0.1582, 0.4496, 0.1167, 0.4044, 0.1468, 0.4044, 0.1468, 0.4496, 0.1167, 0.4197, 0.08029, 0.3813, 0.1187, 0.3813, 0.1187, 0.4197, 0.08029, 0.3833, 0.05045, 0.3532, 0.09561, 0.3532, 0.09561, 0.3833, 0.05045, 0.3418, 0.02827, 0.3211, 0.07846, 0.3211, 0.07846, 0.3418, 0.02827, 0.2968, 0.01461, 0.2862, 0.06789, 0.2862, 0.06789, 0.2968, 0.01461, 0.25, 0.01, 0.25, 0.06432, 0.4321, 0.2138, 0.4321, 0.2138, 0.4357, 0.25, 0.4357, 0.25, 0.4215, 0.1789, 0.4215, 0.1789, 0.4321, 0.2138, 0.4321, 0.2138, 0.4044, 0.1468, 0.4044, 0.1468, 0.4215, 0.1789, 0.4215, 0.1789, 0.3813, 0.1187, 0.3813, 0.1187, 0.4044, 0.1468, 0.4044, 0.1468, 0.3532, 0.09561, 0.3532, 0.09561, 0.3813, 0.1187, 0.3813, 0.1187, 0.3211, 0.07846, 0.3211, 0.07846, 0.3532, 0.09561, 0.3532, 0.09561, 0.2862, 0.06789, 0.2862, 0.06789, 0.3211, 0.07846, 0.3211, 0.07846, 0.25, 0.06432, 0.25, 0.06432, 0.2862, 0.06789, 0.2862, 0.06789, 0.5312, 0.5, 0.5625, 0.5, 0.0, 0.0, 0.5, 0.5, 0.625, 0.5, 0.0, 0.0, 0.5625, 0.5, 0.5938, 0.5, 0.6875, 0.5, 0.0, 0.0, 0.625, 0.5, 0.6562, 0.5, 0.75, 0.5, 0.0, 0.0, 0.6875, 0.5, 0.7188, 0.5, 0.2862, 0.06789, 0.25, 0.06432, 0.0, 0.0, 0.3211, 0.07846, 0.3813, 0.1187, 0.3532, 0.09561, 0.3211, 0.07846, 0.0, 0.0, 0.4215, 0.1789, 0.4044, 0.1468, 0.3813, 0.1187, 0.0, 0.0, 0.4357, 0.25, 0.4321, 0.2138, 0.4215, 0.1789, 0.0, 0.0])
me_cylinder_004.materials.append(mat_candlestand)
me_cylinder_004.use_remesh_fix_poles = True
me_cylinder_004.use_remesh_preserve_attributes = False
me_cylinder_004.use_mirror_vertex_groups = False
me_cylinder_004.update()
me_cylinder_007 = bpy.data.meshes.new('Cylinder.007')
me_cylinder_007.from_pydata([(-1.078e-06, 3.261, -1.0), (-1.078e-06, 3.261, 8.781), (0.6361, 3.198, -1.0), (0.6361, 3.198, 8.781), (1.248, 3.012, -1.0), (1.248, 3.012, 8.781), (1.811, 2.711, -1.0), (1.811, 2.711, 8.781), (2.306, 2.306, -1.0), (2.306, 2.306, 8.781), (2.711, 1.811, -1.0), (2.711, 1.811, 8.781), (3.012, 1.248, -1.0), (3.012, 1.248, 8.781), (3.198, 0.6361, -1.0), (3.198, 0.6361, 8.781), (3.261, 2.462e-07, -1.0), (3.261, 2.462e-07, 8.781), (3.198, -0.6361, -1.0), (3.198, -0.6361, 8.781), (3.012, -1.248, -1.0), (3.012, -1.248, 8.781), (2.711, -1.811, -1.0), (2.711, -1.811, 8.781), (2.306, -2.306, -1.0), (2.306, -2.306, 8.781), (1.811, -2.711, -1.0), (1.811, -2.711, 8.781), (1.248, -3.012, -1.0), (1.248, -3.012, 8.781), (0.6361, -3.198, -1.0), (0.6361, -3.198, 8.781), (-2.14e-06, -3.261, -1.0), (-2.14e-06, -3.261, 8.781), (-0.6361, -3.198, -1.0), (-0.6361, -3.198, 8.781), (-1.248, -3.012, -1.0), (-1.248, -3.012, 8.781), (-1.811, -2.711, -1.0), (-1.811, -2.711, 8.781), (-2.306, -2.306, -1.0), (-2.306, -2.306, 8.781), (-2.711, -1.811, -1.0), (-2.711, -1.811, 8.781), (-3.012, -1.248, -1.0), (-3.012, -1.248, 8.781), (-3.198, -0.6361, -1.0), (-3.198, -0.6361, 8.781), (-3.261, 3.148e-06, -1.0), (-3.261, 3.148e-06, 8.781), (-3.198, 0.6361, -1.0), (-3.198, 0.6361, 8.781), (-3.012, 1.248, -1.0), (-3.012, 1.248, 8.781), (-2.711, 1.811, -1.0), (-2.711, 1.811, 8.781), (-2.306, 2.306, -1.0), (-2.306, 2.306, 8.781), (-1.811, 2.711, -1.0), (-1.811, 2.711, 8.781), (-1.248, 3.012, -1.0), (-1.248, 3.012, 8.781), (-0.6361, 3.198, -1.0), (-0.6361, 3.198, 8.781), (-4.768e-07, 0.3322, 8.781), (0.7075, 0.3322, 12.1), (0.2349, 0.2349, 8.781), (0.9424, 0.2349, 12.1), (0.3322, 1.416e-06, 8.781), (1.04, 1.416e-06, 12.1), (0.2349, -0.2349, 8.781), (0.9424, -0.2349, 12.1), (-5.059e-07, -0.3322, 8.781), (0.7075, -0.3322, 12.1), (-0.2349, -0.2349, 8.781), (0.4726, -0.2349, 12.1), (-0.3322, 1.434e-06, 8.781), (0.3753, 1.434e-06, 12.1), (-0.2349, 0.2349, 8.781), (0.4726, 0.2349, 12.1), (0.3828, 0.3322, 10.44), (0.6177, 0.2349, 10.44), (0.715, 1.416e-06, 10.44), (0.6177, -0.2349, 10.44), (0.3828, -0.3322, 10.44), (0.148, -0.2349, 10.44), (0.05067, 1.434e-06, 10.44), (0.148, 0.2349, 10.44), (0.5632, 0.2349, 9.611), (0.6605, 1.416e-06, 9.611), (0.5632, -0.2349, 9.611), (0.3283, -0.3322, 9.611), (0.09345, -0.2349, 9.611), (-0.003841, 1.434e-06, 9.611), (0.09345, 0.2349, 9.611), (0.3283, 0.3322, 9.611), (0.4906, 0.3322, 11.27), (0.7045, 0.2349, 11.27), (0.8018, 1.416e-06, 11.27), (0.7045, -0.2349, 11.27), (0.4906, -0.3322, 11.27), (0.2557, -0.2349, 11.27), (0.1375, 1.434e-06, 11.27), (0.2557, 0.2349, 11.27), (0.7075, 1.087, 12.21), (1.251, 0.5437, 13.69), (1.476, 0.7689, 12.21), (1.251, 0.5437, 11.33), (1.476, 1.804e-06, 13.69), (1.795, 1.829e-06, 12.21), (1.476, 1.804e-06, 11.33), (1.251, -0.5437, 13.69), (1.476, -0.7689, 12.21), (1.251, -0.5437, 11.33), (0.7075, -0.7689, 13.69), (0.7075, -1.087, 12.21), (0.7075, -0.7689, 11.33), (0.7075, 1.812e-06, 11.01), (0.7075, 1.745e-06, 15.67), (0.1638, -0.5437, 13.69), (-0.06139, -0.7689, 12.21), (0.1638, -0.5437, 11.33), (-0.06139, 1.804e-06, 13.69), (-0.3799, 1.829e-06, 12.21), (-0.06139, 1.804e-06, 11.33), (0.1638, 0.5437, 13.69), (-0.06139, 0.7689, 12.21), (0.1638, 0.5437, 11.33), (0.7075, 0.7689, 13.69), (0.7075, 0.7689, 11.33)], [], [(0, 1, 3, 2), (2, 3, 5, 4), (4, 5, 7, 6), (6, 7, 9, 8), (8, 9, 11, 10), (10, 11, 13, 12), (12, 13, 15, 14), (14, 15, 17, 16), (16, 17, 19, 18), (18, 19, 21, 20), (20, 21, 23, 22), (22, 23, 25, 24), (24, 25, 27, 26), (26, 27, 29, 28), (28, 29, 31, 30), (30, 31, 33, 32), (32, 33, 35, 34), (34, 35, 37, 36), (36, 37, 39, 38), (38, 39, 41, 40), (40, 41, 43, 42), (42, 43, 45, 44), (44, 45, 47, 46), (46, 47, 49, 48), (48, 49, 51, 50), (50, 51, 53, 52), (52, 53, 55, 54), (54, 55, 57, 56), (56, 57, 59, 58), (58, 59, 61, 60), (3, 1, 63, 61, 59, 57, 55, 53, 51, 49, 47, 45, 43, 41, 39, 37, 35, 33, 31, 29, 27, 25, 23, 21, 19, 17, 15, 13, 11, 9, 7, 5), (60, 61, 63, 62), (62, 63, 1, 0), (0, 2, 4, 6, 8, 10, 12, 14, 16, 18, 20, 22, 24, 26, 28, 30, 32, 34, 36, 38, 40, 42, 44, 46, 48, 50, 52, 54, 56, 58, 60, 62), (96, 65, 67, 97), (97, 67, 69, 98), (98, 69, 71, 99), (99, 71, 73, 100), (100, 73, 75, 101), (101, 75, 77, 102), (67, 65, 79, 77, 75, 73, 71, 69), (102, 77, 79, 103), (103, 79, 65, 96), (64, 66, 68, 70, 72, 74, 76, 78), (94, 87, 80, 95), (93, 86, 87, 94), (92, 85, 86, 93), (91, 84, 85, 92), (90, 83, 84, 91), (89, 82, 83, 90), (88, 81, 82, 89), (95, 80, 81, 88), (64, 95, 88, 66), (66, 88, 89, 68), (68, 89, 90, 70), (70, 90, 91, 72), (72, 91, 92, 74), (74, 92, 93, 76), (76, 93, 94, 78), (78, 94, 95, 64), (87, 103, 96, 80), (86, 102, 103, 87), (85, 101, 102, 86), (84, 100, 101, 85), (83, 99, 100, 84), (82, 98, 99, 83), (81, 97, 98, 82), (80, 96, 97, 81), (128, 118, 105), (117, 129, 107), (104, 128, 105, 106), (129, 104, 106, 107), (117, 107, 110), (106, 105, 108, 109), (107, 106, 109, 110), (105, 118, 108), (117, 110, 113), (109, 108, 111, 112), (110, 109, 112, 113), (108, 118, 111), (111, 118, 114), (117, 113, 116), (112, 111, 114, 115), (113, 112, 115, 116), (116, 115, 120, 121), (114, 118, 119), (117, 116, 121), (115, 114, 119, 120), (121, 120, 123, 124), (119, 118, 122), (117, 121, 124), (120, 119, 122, 123), (124, 123, 126, 127), (122, 118, 125), (117, 124, 127), (123, 122, 125, 126), (127, 126, 104, 129), (125, 118, 128), (117, 127, 129), (126, 125, 128, 104)])
me_cylinder_007.polygons.foreach_set('material_index', [0, 0, 0, 0, 0, 0, 0, 0, 0, 0, 0, 0, 0, 0, 0, 0, 0, 0, 0, 0, 0, 0, 0, 0, 0, 0, 0, 0, 0, 0, 0, 0, 0, 0, 1, 1, 1, 1, 1, 1, 1, 1, 1, 1, 1, 1, 1, 1, 1, 1, 1, 1, 1, 1, 1, 1, 1, 1, 1, 1, 1, 1, 1, 1, 1, 1, 1, 1, 2, 2, 2, 2, 2, 2, 2, 2, 2, 2, 2, 2, 2, 2, 2, 2, 2, 2, 2, 2, 2, 2, 2, 2, 2, 2, 2, 2, 2, 2, 2, 2])
_uv = me_cylinder_007.uv_layers.new(name='UVMap')
_uv.uv.foreach_set('vector', [1.0, 0.5, 1.0, 1.0, 0.9688, 1.0, 0.9688, 0.5, 0.9688, 0.5, 0.9688, 1.0, 0.9375, 1.0, 0.9375, 0.5, 0.9375, 0.5, 0.9375, 1.0, 0.9062, 1.0, 0.9062, 0.5, 0.9062, 0.5, 0.9062, 1.0, 0.875, 1.0, 0.875, 0.5, 0.875, 0.5, 0.875, 1.0, 0.8438, 1.0, 0.8438, 0.5, 0.8438, 0.5, 0.8438, 1.0, 0.8125, 1.0, 0.8125, 0.5, 0.8125, 0.5, 0.8125, 1.0, 0.7812, 1.0, 0.7812, 0.5, 0.7812, 0.5, 0.7812, 1.0, 0.75, 1.0, 0.75, 0.5, 0.75, 0.5, 0.75, 1.0, 0.7188, 1.0, 0.7188, 0.5, 0.7188, 0.5, 0.7188, 1.0, 0.6875, 1.0, 0.6875, 0.5, 0.6875, 0.5, 0.6875, 1.0, 0.6562, 1.0, 0.6562, 0.5, 0.6562, 0.5, 0.6562, 1.0, 0.625, 1.0, 0.625, 0.5, 0.625, 0.5, 0.625, 1.0, 0.5938, 1.0, 0.5938, 0.5, 0.5938, 0.5, 0.5938, 1.0, 0.5625, 1.0, 0.5625, 0.5, 0.5625, 0.5, 0.5625, 1.0, 0.5312, 1.0, 0.5312, 0.5, 0.5312, 0.5, 0.5312, 1.0, 0.5, 1.0, 0.5, 0.5, 0.5, 0.5, 0.5, 1.0, 0.4688, 1.0, 0.4688, 0.5, 0.4688, 0.5, 0.4688, 1.0, 0.4375, 1.0, 0.4375, 0.5, 0.4375, 0.5, 0.4375, 1.0, 0.4062, 1.0, 0.4062, 0.5, 0.4062, 0.5, 0.4062, 1.0, 0.375, 1.0, 0.375, 0.5, 0.375, 0.5, 0.375, 1.0, 0.3438, 1.0, 0.3438, 0.5, 0.3438, 0.5, 0.3438, 1.0, 0.3125, 1.0, 0.3125, 0.5, 0.3125, 0.5, 0.3125, 1.0, 0.2812, 1.0, 0.2812, 0.5, 0.2812, 0.5, 0.2812, 1.0, 0.25, 1.0, 0.25, 0.5, 0.25, 0.5, 0.25, 1.0, 0.2188, 1.0, 0.2188, 0.5, 0.2188, 0.5, 0.2188, 1.0, 0.1875, 1.0, 0.1875, 0.5, 0.1875, 0.5, 0.1875, 1.0, 0.1562, 1.0, 0.1562, 0.5, 0.1562, 0.5, 0.1562, 1.0, 0.125, 1.0, 0.125, 0.5, 0.125, 0.5, 0.125, 1.0, 0.09375, 1.0, 0.09375, 0.5, 0.09375, 0.5, 0.09375, 1.0, 0.0625, 1.0, 0.0625, 0.5, 0.2968, 0.4854, 0.25, 0.49, 0.2032, 0.4854, 0.1582, 0.4717, 0.1167, 0.4496, 0.08029, 0.4197, 0.05045, 0.3833, 0.02827, 0.3418, 0.01461, 0.2968, 0.01, 0.25, 0.01461, 0.2032, 0.02827, 0.1582, 0.05045, 0.1167, 0.08029, 0.08029, 0.1167, 0.05045, 0.1582, 0.02827, 0.2032, 0.01461, 0.25, 0.01, 0.2968, 0.01461, 0.3418, 0.02827, 0.3833, 0.05045, 0.4197, 0.08029, 0.4496, 0.1167, 0.4717, 0.1582, 0.4854, 0.2032, 0.49, 0.25, 0.4854, 0.2968, 0.4717, 0.3418, 0.4496, 0.3833, 0.4197, 0.4197, 0.3833, 0.4496, 0.3418, 0.4717, 0.0625, 0.5, 0.0625, 1.0, 0.03125, 1.0, 0.03125, 0.5, 0.03125, 0.5, 0.03125, 1.0, 0.0, 1.0, 0.0, 0.5, 0.75, 0.49, 0.7968, 0.4854, 0.8418, 0.4717, 0.8833, 0.4496, 0.9197, 0.4197, 0.9496, 0.3833, 0.9717, 0.3418, 0.9854, 0.2968, 0.99, 0.25, 0.9854, 0.2032, 0.9717, 0.1582, 0.9496, 0.1167, 0.9197, 0.08029, 0.8833, 0.05045, 0.8418, 0.02827, 0.7968, 0.01461, 0.75, 0.01, 0.7032, 0.01461, 0.6582, 0.02827, 0.6167, 0.05045, 0.5803, 0.08029, 0.5504, 0.1167, 0.5283, 0.1582, 0.5146, 0.2032, 0.51, 0.25, 0.5146, 0.2968, 0.5283, 0.3418, 0.5504, 0.3833, 0.5803, 0.4197, 0.6167, 0.4496, 0.6582, 0.4717, 0.7032, 0.4854, 1.0, 0.875, 1.0, 1.0, 0.875, 1.0, 0.875, 0.875, 0.875, 0.875, 0.875, 1.0, 0.75, 1.0, 0.75, 0.875, 0.75, 0.875, 0.75, 1.0, 0.625, 1.0, 0.625, 0.875, 0.625, 0.875, 0.625, 1.0, 0.5, 1.0, 0.5, 0.875, 0.5, 0.875, 0.5, 1.0, 0.375, 1.0, 0.375, 0.875, 0.375, 0.875, 0.375, 1.0, 0.25, 1.0, 0.25, 0.875, 0.4197, 0.4197, 0.25, 0.49, 0.08029, 0.4197, 0.01, 0.25, 0.08029, 0.08029, 0.25, 0.01, 0.4197, 0.08029, 0.49, 0.25, 0.25, 0.875, 0.25, 1.0, 0.125, 1.0, 0.125, 0.875, 0.125, 0.875, 0.125, 1.0, 0.0, 1.0, 0.0, 0.875, 0.75, 0.49, 0.9197, 0.4197, 0.99, 0.25, 0.9197, 0.08029, 0.75, 0.01, 0.5803, 0.08029, 0.51, 0.25, 0.5803, 0.4197, 0.125, 0.625, 0.125, 0.75, 0.0, 0.75, 0.0, 0.625, 0.25, 0.625, 0.25, 0.75, 0.125, 0.75, 0.125, 0.625, 0.375, 0.625, 0.375, 0.75, 0.25, 0.75, 0.25, 0.625, 0.5, 0.625, 0.5, 0.75, 0.375, 0.75, 0.375, 0.625, 0.625, 0.625, 0.625, 0.75, 0.5, 0.75, 0.5, 0.625, 0.75, 0.625, 0.75, 0.75, 0.625, 0.75, 0.625, 0.625, 0.875, 0.625, 0.875, 0.75, 0.75, 0.75, 0.75, 0.625, 1.0, 0.625, 1.0, 0.75, 0.875, 0.75, 0.875, 0.625, 1.0, 0.5, 1.0, 0.625, 0.875, 0.625, 0.875, 0.5, 0.875, 0.5, 0.875, 0.625, 0.75, 0.625, 0.75, 0.5, 0.75, 0.5, 0.75, 0.625, 0.625, 0.625, 0.625, 0.5, 0.625, 0.5, 0.625, 0.625, 0.5, 0.625, 0.5, 0.5, 0.5, 0.5, 0.5, 0.625, 0.375, 0.625, 0.375, 0.5, 0.375, 0.5, 0.375, 0.625, 0.25, 0.625, 0.25, 0.5, 0.25, 0.5, 0.25, 0.625, 0.125, 0.625, 0.125, 0.5, 0.125, 0.5, 0.125, 0.625, 0.0, 0.625, 0.0, 0.5, 0.125, 0.75, 0.125, 0.875, 0.0, 0.875, 0.0, 0.75, 0.25, 0.75, 0.25, 0.875, 0.125, 0.875, 0.125, 0.75, 0.375, 0.75, 0.375, 0.875, 0.25, 0.875, 0.25, 0.75, 0.5, 0.75, 0.5, 0.875, 0.375, 0.875, 0.375, 0.75, 0.625, 0.75, 0.625, 0.875, 0.5, 0.875, 0.5, 0.75, 0.75, 0.75, 0.75, 0.875, 0.625, 0.875, 0.625, 0.75, 0.875, 0.75, 0.875, 0.875, 0.75, 0.875, 0.75, 0.75, 1.0, 0.75, 1.0, 0.875, 0.875, 0.875, 0.875, 0.75, 0.75, 0.75, 0.6875, 1.0, 0.625, 0.75, 0.6875, 0.0, 0.75, 0.25, 0.625, 0.25, 0.75, 0.5, 0.75, 0.75, 0.625, 0.75, 0.625, 0.5, 0.75, 0.25, 0.75, 0.5, 0.625, 0.5, 0.625, 0.25, 0.5625, 0.0, 0.625, 0.25, 0.5, 0.25, 0.625, 0.5, 0.625, 0.75, 0.5, 0.75, 0.5, 0.5, 0.625, 0.25, 0.625, 0.5, 0.5, 0.5, 0.5, 0.25, 0.625, 0.75, 0.5625, 1.0, 0.5, 0.75, 0.4375, 0.0, 0.5, 0.25, 0.375, 0.25, 0.5, 0.5, 0.5, 0.75, 0.375, 0.75, 0.375, 0.5, 0.5, 0.25, 0.5, 0.5, 0.375, 0.5, 0.375, 0.25, 0.5, 0.75, 0.4375, 1.0, 0.375, 0.75, 0.375, 0.75, 0.3125, 1.0, 0.25, 0.75, 0.3125, 0.0, 0.375, 0.25, 0.25, 0.25, 0.375, 0.5, 0.375, 0.75, 0.25, 0.75, 0.25, 0.5, 0.375, 0.25, 0.375, 0.5, 0.25, 0.5, 0.25, 0.25, 0.25, 0.25, 0.25, 0.5, 0.125, 0.5, 0.125, 0.25, 0.25, 0.75, 0.1875, 1.0, 0.125, 0.75, 0.1875, 0.0, 0.25, 0.25, 0.125, 0.25, 0.25, 0.5, 0.25, 0.75, 0.125, 0.75, 0.125, 0.5, 0.125, 0.25, 0.125, 0.5, 0.0, 0.5, 0.0, 0.25, 0.125, 0.75, 0.0625, 1.0, 0.0, 0.75, 0.0625, 0.0, 0.125, 0.25, 0.0, 0.25, 0.125, 0.5, 0.125, 0.75, 0.0, 0.75, 0.0, 0.5, 1.0, 0.25, 1.0, 0.5, 0.875, 0.5, 0.875, 0.25, 1.0, 0.75, 0.9375, 1.0, 0.875, 0.75, 0.9375, 0.0, 1.0, 0.25, 0.875, 0.25, 1.0, 0.5, 1.0, 0.75, 0.875, 0.75, 0.875, 0.5, 0.875, 0.25, 0.875, 0.5, 0.75, 0.5, 0.75, 0.25, 0.875, 0.75, 0.8125, 1.0, 0.75, 0.75, 0.8125, 0.0, 0.875, 0.25, 0.75, 0.25, 0.875, 0.5, 0.875, 0.75, 0.75, 0.75, 0.75, 0.5])
me_cylinder_007.materials.append(mat_candle)
me_cylinder_007.materials.append(mat_wick)
me_cylinder_007.materials.append(mat_fire)
me_cylinder_007.use_remesh_fix_poles = True
me_cylinder_007.use_remesh_preserve_attributes = False
me_cylinder_007.use_mirror_vertex_groups = False
me_cylinder_007.update()

# ---- objects
ob_cube_001 = bpy.data.objects.new('Cube.001', me_cube_003)
ob_cylinder_003 = bpy.data.objects.new('Cylinder.003', me_cylinder_004)
ob_cylinder = bpy.data.objects.new('Cylinder', me_cylinder_007)

# ---- transforms, parenting, visibility, modifiers, constraints
ob_cube_001.location = (3.0, 0.0, 0.0)
ob_cube_001.scale = (0.25, 0.25, 1.0)
ob_cube_001.lineart.crease_threshold = 0.0
ob_cylinder_003.location = (3.404e-10, 0.0, 0.0)
ob_cylinder_003.scale = (1.0, 1.957, 1.957)
ob_cylinder_003.lineart.crease_threshold = 0.0
_m = ob_cylinder_003.modifiers.new('Mirror', 'MIRROR')
_m.use_clip = True
ob_cylinder.location = (0.0, 0.0, 0.0)
ob_cylinder.scale = (0.01505, 0.01505, 0.01505)
ob_cylinder.lineart.crease_threshold = 0.0

# ---- collection membership
col_collection.objects.link(ob_cube_001)
col_collection.objects.link(ob_cylinder_003)
col_collection.objects.link(ob_cylinder)

# ---- scene / render settings (as saved in the file)
scene.frame_start = 1; scene.frame_end = 250; scene.frame_set(203)
scene.render.engine = 'BLENDER_EEVEE_NEXT'
scene.cycles.use_denoising = False
scene.cycles.samples = 128
scene.cycles.sampling_pattern = 'TABULATED_SOBOL'
scene.cycles.use_adaptive_sampling = False
scene.cycles.use_light_tree = False
scene.view_settings.view_transform = 'Filmic'
bpy.context.view_layer.update()

# ---- added for rendering (the .blend has no active camera and no usable light): camera, sun
cam_auto = bpy.data.cameras.new('AutoCamera')
cam_auto.lens = 50.0
cam_auto.sensor_width = 36.0
cam_auto.clip_end = 1000.0
ob_auto_camera = bpy.data.objects.new('AutoCamera', cam_auto)
scene.collection.objects.link(ob_auto_camera)
ob_auto_camera.location = (5.22404, -4.40465, 2.92885)
ob_auto_camera.rotation_euler = (1.09748, -7.21219e-08, 0.694738)
scene.camera = ob_auto_camera
light_auto_sun = bpy.data.lights.new('AutoSun', 'SUN')
light_auto_sun.energy = 3.0
light_auto_sun.angle = 0.0523599
ob_auto_sun = bpy.data.objects.new('AutoSun', light_auto_sun)
scene.collection.objects.link(ob_auto_sun)
ob_auto_sun.rotation_euler = (0.872665, 0.174533, 0.523599)
bpy.context.view_layer.update()
